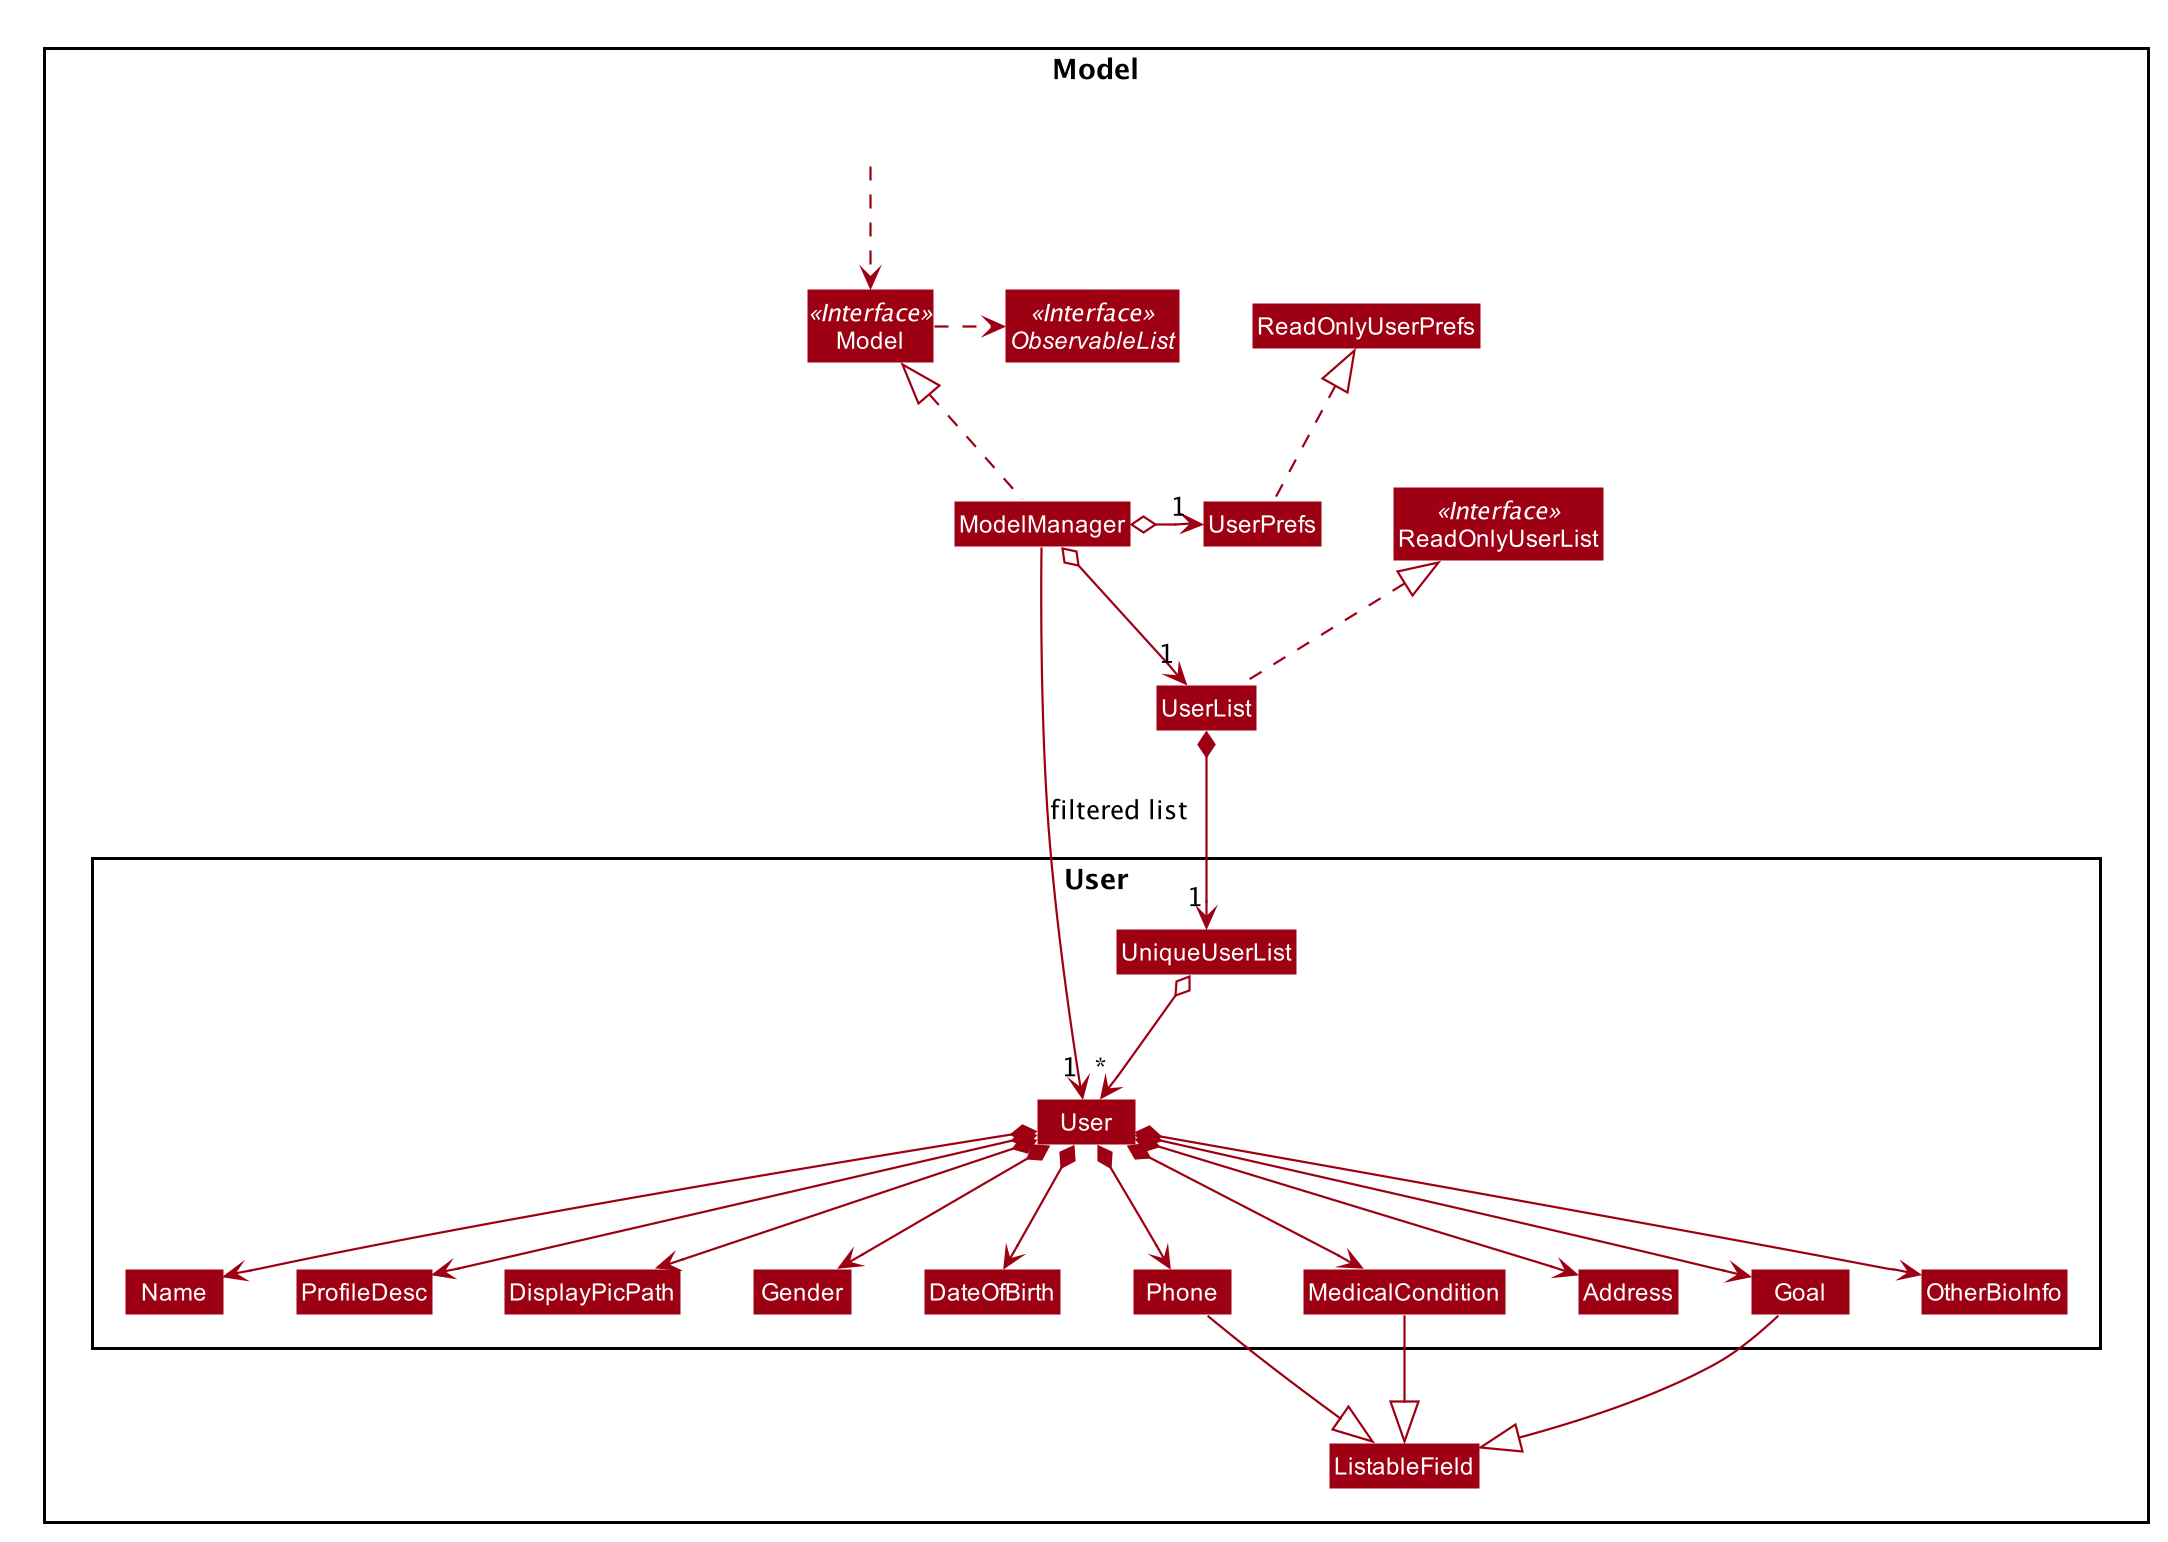

The diagram above was rendered by PlantUML. Its source (embedded in the PNG):
@startuml








skinparam BackgroundColor #FFFFFFF

skinparam Shadowing false

skinparam Class {
    FontColor #FFFFFF
    BorderThickness 1
    BorderColor #FFFFFF
    StereotypeFontColor #FFFFFF
    FontName Arial
}

skinparam Actor {
    BorderColor #000000
    Color #000000
    FontName Arial
}

skinparam Sequence {
    MessageAlign center
    BoxFontSize 15
    BoxPadding 0
    BoxFontColor #FFFFFF
    FontName Arial
}

skinparam Participant {
    FontColor #FFFFFFF
    Padding 20
}

skinparam MinClassWidth 50
skinparam ParticipantPadding 10
skinparam Shadowing false
skinparam DefaultTextAlignment center
skinparam packageStyle Rectangle

hide footbox
hide members
hide circle
skinparam arrowThickness 1.1
skinparam arrowColor #9D0012
skinparam classBackgroundColor #9D0012

Package Model <<Rectangle>>{
Interface ReadOnlyUserList <<Interface>>
Interface Model <<Interface>>
Interface ObservableList <<Interface>>
Class UserList
Class ReadOnlyUserList
Class Model
Class ModelManager
Class UserPrefs
Class ReadOnlyUserPrefs

Package User {
Class User
Class Name
Class ProfileDesc
Class DisplayPicPath
Class Gender
Class DateOfBirth
Class Phone
Class MedicalCondition
Class Address
Class Goal
Class OtherBioInfo
Class UniqueUserList
}

Class HiddenOutside #FFFFFF
HiddenOutside ..> Model

UserList .up.|> ReadOnlyUserList

ModelManager .up.|> Model
Model .right.> ObservableList
ModelManager o--> "1" UserList
ModelManager o-left-> "1" UserPrefs
UserPrefs .up.|> ReadOnlyUserPrefs

UserList *--> "1" UniqueUserList
UniqueUserList o--> "*" User
User *--> Name
User *--> ProfileDesc
User *--> DisplayPicPath
User *--> Gender
User *--> DateOfBirth
User *--> Phone
User *--> MedicalCondition
User *--> Address
User *--> Goal
User *--> OtherBioInfo

Phone -down-|> ListableField
MedicalCondition -down-|> ListableField
Goal -down-|> ListableField

ModelManager -->"1" User : filtered list
@enduml